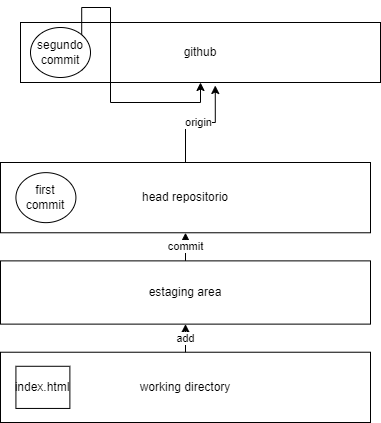

The diagram above was exported from draw.io. Its source (the exported page's mxGraphModel, read from the mxfile embedded in the PNG):
<mxGraphModel dx="780" dy="504" grid="1" gridSize="10" guides="1" tooltips="1" connect="1" arrows="1" fold="1" page="1" pageScale="1" pageWidth="827" pageHeight="1169" math="0" shadow="0">
  <root>
    <mxCell id="0" />
    <mxCell id="1" parent="0" />
    <mxCell id="TOiP-gg45ewO33EZaNjw-9" value="" style="group" vertex="1" connectable="0" parent="1">
      <mxGeometry x="280" y="220" width="370" height="260" as="geometry" />
    </mxCell>
    <mxCell id="TOiP-gg45ewO33EZaNjw-1" value="working directory" style="rounded=0;whiteSpace=wrap;html=1;" vertex="1" parent="TOiP-gg45ewO33EZaNjw-9">
      <mxGeometry y="189.72972972972974" width="370" height="70.27027027027027" as="geometry" />
    </mxCell>
    <mxCell id="TOiP-gg45ewO33EZaNjw-2" value="estaging area" style="rounded=0;whiteSpace=wrap;html=1;" vertex="1" parent="TOiP-gg45ewO33EZaNjw-9">
      <mxGeometry y="98.37837837837839" width="370" height="63.24324324324325" as="geometry" />
    </mxCell>
    <mxCell id="TOiP-gg45ewO33EZaNjw-3" value="head repositorio" style="rounded=0;whiteSpace=wrap;html=1;" vertex="1" parent="TOiP-gg45ewO33EZaNjw-9">
      <mxGeometry width="370" height="70.27027027027027" as="geometry" />
    </mxCell>
    <mxCell id="TOiP-gg45ewO33EZaNjw-8" value="index.html" style="rounded=0;whiteSpace=wrap;html=1;" vertex="1" parent="TOiP-gg45ewO33EZaNjw-9">
      <mxGeometry x="15.416666666666668" y="203.7837837837838" width="53.958333333333336" height="42.16216216216216" as="geometry" />
    </mxCell>
    <mxCell id="TOiP-gg45ewO33EZaNjw-6" value="add" style="edgeStyle=orthogonalEdgeStyle;rounded=0;orthogonalLoop=1;jettySize=auto;html=1;entryX=0.5;entryY=1;entryDx=0;entryDy=0;" edge="1" parent="TOiP-gg45ewO33EZaNjw-9" source="TOiP-gg45ewO33EZaNjw-1" target="TOiP-gg45ewO33EZaNjw-2">
      <mxGeometry relative="1" as="geometry" />
    </mxCell>
    <mxCell id="TOiP-gg45ewO33EZaNjw-7" value="commit" style="edgeStyle=orthogonalEdgeStyle;rounded=0;orthogonalLoop=1;jettySize=auto;html=1;entryX=0.5;entryY=1;entryDx=0;entryDy=0;" edge="1" parent="TOiP-gg45ewO33EZaNjw-9" source="TOiP-gg45ewO33EZaNjw-2" target="TOiP-gg45ewO33EZaNjw-3">
      <mxGeometry relative="1" as="geometry" />
    </mxCell>
    <mxCell id="TOiP-gg45ewO33EZaNjw-4" value="first commit" style="ellipse;whiteSpace=wrap;html=1;" vertex="1" parent="TOiP-gg45ewO33EZaNjw-9">
      <mxGeometry x="15.420000000000016" y="10.139999999999986" width="60" height="50" as="geometry" />
    </mxCell>
    <mxCell id="TOiP-gg45ewO33EZaNjw-10" value="github" style="rounded=0;whiteSpace=wrap;html=1;" vertex="1" parent="1">
      <mxGeometry x="300" y="80" width="360" height="60" as="geometry" />
    </mxCell>
    <mxCell id="TOiP-gg45ewO33EZaNjw-21" style="edgeStyle=orthogonalEdgeStyle;rounded=0;orthogonalLoop=1;jettySize=auto;html=1;exitX=1;exitY=1;exitDx=0;exitDy=0;" edge="1" parent="1" source="TOiP-gg45ewO33EZaNjw-5" target="TOiP-gg45ewO33EZaNjw-10">
      <mxGeometry relative="1" as="geometry" />
    </mxCell>
    <mxCell id="TOiP-gg45ewO33EZaNjw-5" value="segundo commit" style="ellipse;whiteSpace=wrap;html=1;" vertex="1" parent="1">
      <mxGeometry x="310" y="85" width="60" height="50" as="geometry" />
    </mxCell>
    <mxCell id="TOiP-gg45ewO33EZaNjw-20" value="origin" style="edgeStyle=orthogonalEdgeStyle;rounded=0;orthogonalLoop=1;jettySize=auto;html=1;entryX=0.541;entryY=1.05;entryDx=0;entryDy=0;entryPerimeter=0;" edge="1" parent="1" source="TOiP-gg45ewO33EZaNjw-3" target="TOiP-gg45ewO33EZaNjw-10">
      <mxGeometry relative="1" as="geometry" />
    </mxCell>
  </root>
</mxGraphModel>